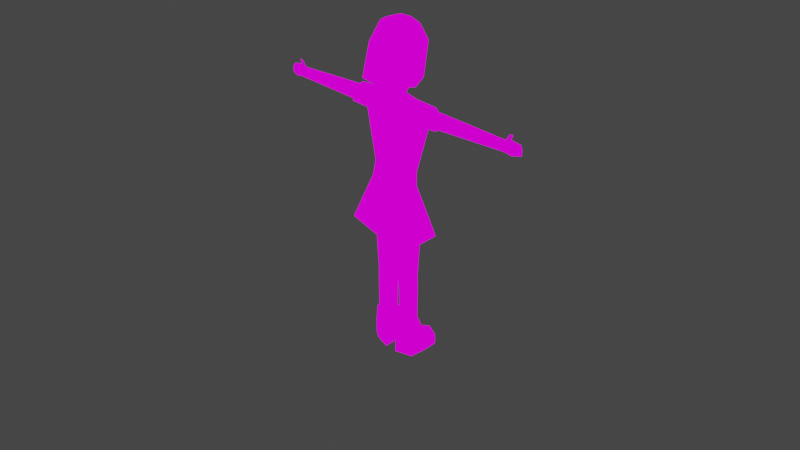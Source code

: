 # Source: gothgirl.blend.blend  (saved by Blender 2.93.20; exported with 4.5.12 LTS)
import bpy
from mathutils import Matrix  # noqa: F401  (used for matrix-valued properties, if any)

bpy.ops.wm.read_factory_settings(use_empty=True)
scene = bpy.context.scene
scene.name = 'Scene'

# ---- collections
col_collection = bpy.data.collections.new('Collection'); scene.collection.children.link(col_collection)

# ---- images (referenced by path relative to the original .blend; pixels are not part of the script)
import os
ASSET_DIR = os.environ.get("B2B_ASSET_DIR", "")  # directory of the original .blend (textures are referenced by path, not embedded)
HERE = os.path.dirname(os.path.abspath(__file__))  # packed textures are extracted next to this script under _unpacked/

def load_image(name, relpath, width, height, colorspace="sRGB"):
    """Load a texture the original file referenced (path relative to the .blend, or extracted next to this script)."""
    p = next((c for c in (os.path.join(HERE, relpath), os.path.join(ASSET_DIR, relpath)) if relpath and os.path.exists(c)), "")
    if p:
        img = bpy.data.images.load(p, check_existing=True)
        img.name = name
    else:  # same state as the original file: an image datablock whose file is absent (Cycles renders it pink)
        img = bpy.data.images.new(name, width, height)
        img.source = "FILE"
        img.filepath = "//" + (relpath or name)
    img.colorspace_settings.name = colorspace
    return img
img_texture_png = load_image('texture.png', 'texture.png', 1024, 1024, 'sRGB')

# ---- materials (node trees are filled in below, after node groups)
mat_material_003 = bpy.data.materials.new('Material.003')
mat_material_003.use_transparent_shadow = False

# ---- material node trees
mat_material_003.use_nodes = True; mat_material_003.node_tree.nodes.clear()
_N = mat_material_003.node_tree.nodes; _L = mat_material_003.node_tree.links
n0 = _N.new('ShaderNodeOutputMaterial'); n0.name = 'Material Output'; n0.location = (300, 300)
n1 = _N.new('ShaderNodeBsdfPrincipled'); n1.name = 'Principled BSDF'; n1.location = (10, 300)
n1.distribution = 'GGX'
n1.subsurface_method = 'BURLEY'
n1.inputs[3].default_value = 1.45
n1.inputs[27].default_value = (0.0, 0.0, 0.0, 1.0)
n1.inputs[28].default_value = 1.0
n2 = _N.new('ShaderNodeTexImage'); n2.name = 'Image Texture'; n2.location = (-291, 272)
n2.image = img_texture_png
_L.new(n2.outputs[0], n0.inputs[0])
n0.is_active_output = True

# ---- world
world_world = bpy.data.worlds.new('World'); scene.world = world_world
world_world.use_nodes = True; world_world.node_tree.nodes.clear()
_N = world_world.node_tree.nodes; _L = world_world.node_tree.links
n0 = _N.new('ShaderNodeOutputWorld'); n0.name = 'World Output'; n0.location = (300, 300)
n1 = _N.new('ShaderNodeBackground'); n1.name = 'Background'; n1.location = (10, 300)
n1.inputs[0].default_value = (0.05088, 0.05088, 0.05088, 1.0)
_L.new(n1.outputs[0], n0.inputs[0])
n0.is_active_output = True
world_world.color = (0.05088, 0.05088, 0.05088)
world_world.use_sun_shadow = False
world_world.sun_shadow_jitter_overblur = 0.0

# ---- cameras
cam_camera = bpy.data.cameras.new('Camera')
cam_camera.clip_end = 100.0
cam_camera.ortho_scale = 7.314

# ---- lights
light_light = bpy.data.lights.new('Light', 'POINT')
light_light.transmission_factor = 0.0
light_light.energy = 1000.0
light_light.shadow_soft_size = 0.1
light_light.shadow_maximum_resolution = 0.006
light_light.use_absolute_resolution = True

# ---- meshes
me_roundcube_003 = bpy.data.meshes.new('Roundcube.003')
me_roundcube_003.from_pydata([(-8.561, -0.1637, -1.864), (-8.712, -0.4493, -2.128), (-8.561, 0.2456, -2.574), (-8.712, -0.4975, -2.614), (-2.606, -0.4701, -1.934), (-3.622, -0.5514, -2.826), (-3.057, 0.3342, -2.895), (-2.463, -0.1548, -1.572), (-0.6687, 0.9977, -0.1542), (-0.6966, -0.4818, -0.1641), (-1.207, 2.002, 2.682), (-1.46, 0.3511, 3.075), (-1.136, -2.022, 2.547), (0.0, -2.706, 2.331), (-0.954, 1.288, 3.906), (-1.109, 0.3511, 4.007), (0.0, -1.265, 4.252), (-0.867, -0.962, 4.03), (-1.153, 1.58, 1.337), (-1.256, -2.757, -0.08576), (0.0, -3.096, -0.1572), (-1.033, 1.316, -0.129), (-1.825, -0.5827, -0.2279), (-1.143, 1.586, 1.301), (-1.213, 2.007, 2.558), (-1.793, 0.3568, 1.634), (-1.466, 0.3568, 2.951), (-1.354, -1.53, 1.328), (-1.083, -2.016, 2.424), (-0.6486, 0.03074, -1.096), (-0.7109, -0.4288, -1.011), (0.0, -0.8427, -0.9156), (-0.1645, 0.4587, -1.665), (-0.6596, 0.9804, -0.1542), (-0.6486, 0.03074, -1.096), (-0.8773, -0.4288, -1.011), (-1.627, -0.02759, -1.309), (-1.865, -0.6533, -1.834), (0.0, -1.248, -1.715), (-2.08, 0.9746, -3.117), (-2.173, -0.8388, -2.974), (0.0, -1.589, -3.208), (-1.543, 0.09176, -6.958), (-1.612, -0.6434, -7.046), (-0.6486, 0.03074, -1.096), (-0.7109, -0.4288, -1.011), (-1.646, -0.02759, -1.72), (-1.698, -0.6533, -1.834), (-3.246, -0.6337, -1.926), (-3.563, -0.7878, -2.921), (-3.475, 0.891, -2.998), (-3.173, -0.03597, -1.413), (-2.977, -0.4879, -2.394), (-2.904, 0.2313, -2.439), (-9.623, -0.09598, -1.87), (-9.774, -0.204, -2.142), (-9.623, 0.05879, -2.553), (-9.774, -0.2222, -2.589), (-9.001, 0.2737, -2.679), (-8.821, -0.1256, -1.709), (-8.972, -0.4113, -2.101), (-9.152, -0.4695, -2.73), (-8.592, -0.2225, -1.858), (-8.592, 0.0927, -2.583), (-3.173, 0.1519, -2.881), (-2.493, -0.2197, -1.568), (-2.919, 0.08328, -2.43), (-9.654, -0.1182, -1.893), (-9.654, 0.0009654, -2.56), (-9.032, 0.1207, -2.69), (-8.852, -0.1844, -1.751), (-8.561, -0.09314, -1.923), (-8.712, -0.4576, -2.212), (-2.565, -0.07054, -1.718), (-2.781, -0.4841, -2.088), (-9.623, -0.0693, -1.953), (-9.774, -0.2071, -2.219), (-8.972, -0.4196, -2.21), (-8.821, -0.05506, -1.836), (-9.654, -0.09766, -2.008), (-8.825, -0.09314, -1.473), (-8.825, -0.1637, -1.396), (-9.023, -0.1256, -1.346), (-9.023, -0.05506, -1.473), (-8.848, -0.2225, -1.388), (-9.047, -0.1844, -1.388), (-1.797, -0.5827, -0.2279), (-1.354, -1.53, 1.328), (-9.127, 0.2301, -2.654), (-8.984, -0.1196, -1.742), (-9.135, -0.3693, -2.109), (-9.278, -0.4194, -2.702), (-9.158, 0.09648, -2.664), (-9.015, -0.171, -1.78), (-9.135, -0.3765, -2.212), (-8.984, -0.05795, -1.86), (-7.099, -0.4548, -2.077), (-7.107, 0.269, -2.659), (-7.368, -0.5118, -2.67), (-6.95, -0.1613, -1.787), (-7.161, 0.1083, -2.661), (-6.981, -0.2217, -1.781), (-6.978, -0.08717, -1.869), (-7.146, -0.4646, -2.179), (-1.543, 0.09176, -8.106), (-1.612, -1.04, -8.193), (-1.617, 0.5609, -11.84), (-1.664, -0.6575, -11.9), (-2.803, 0.7657, -11.87), (-2.872, -1.884, -11.96), (-0.2886, -1.079, -11.85), (-0.2888, 1.044, -11.75), (-0.48, -1.211, -20.88), (-0.6069, 1.884, -21.17), (-1.583, 1.313, -21.26), (-1.622, -0.7223, -20.92), (-0.4603, -1.16, -22.25), (-0.5211, 1.552, -22.12), (-1.687, 1.374, -22.24), (-1.747, -0.5538, -22.3), (-0.6621, 3.575, -21.77), (-1.533, 2.951, -21.88), (-0.6201, 3.612, -22.12), (-1.587, 2.918, -22.24), (-0.6701, 0.8437, -20.67), (-1.426, 0.4507, -20.75), (-1.453, -0.5415, -20.79), (-0.67, -0.8849, -20.76), (-1.401, 0.5179, -15.9), (-1.426, -0.6122, -15.95), (-0.5187, -1.003, -15.91), (-0.691, 0.9656, -15.81), (-0.6481, 0.9324, -16.96), (-1.447, 0.4846, -17.05), (-1.458, -0.5874, -17.09), (-0.6103, -0.9617, -17.05), (-0.61, 0.9207, -19.62), (-0.5506, 2.068, -22.12), (-0.5548, -0.9615, -19.72), (-1.525, 0.5076, -19.67), (-1.555, -0.6707, -19.72), (-0.4226, -1.142, -22.75), (-0.4834, 1.571, -22.61), (-1.65, 1.392, -22.73), (-1.561, -0.5355, -22.8), (-0.5825, 3.631, -22.61), (-1.549, 2.937, -22.73), (8.561, -0.1637, -1.864), (8.712, -0.4493, -2.128), (8.561, 0.2456, -2.574), (8.712, -0.4975, -2.614), (2.606, -0.4701, -1.934), (3.622, -0.5514, -2.826), (3.057, 0.3342, -2.895), (2.463, -0.1548, -1.572), (0.0, 2.002, -0.2268), (0.0, 2.488, 2.693), (0.6687, 0.9977, -0.1542), (0.6966, -0.2121, -0.1641), (1.207, 2.002, 2.682), (1.46, 0.3511, 3.075), (0.0, -0.6594, -0.5527), (1.136, -2.022, 2.547), (0.0, 1.59, 4.09), (0.954, 1.288, 3.906), (0.0, 0.3511, 4.47), (1.109, 0.3511, 4.007), (0.867, -0.962, 4.03), (0.0, 2.71, 1.261), (1.153, 1.85, 1.337), (1.256, -2.757, -0.08576), (1.033, 1.704, -0.129), (1.825, -0.5827, -0.2279), (1.143, 1.856, 1.301), (1.213, 2.007, 2.558), (1.793, 0.3568, 1.634), (1.466, 0.3568, 2.951), (1.354, -1.53, 1.328), (1.083, -2.016, 2.424), (0.6486, 0.03074, -1.096), (0.7109, -0.4288, -1.011), (0.1645, 0.4587, -1.665), (0.0, 0.7906, -0.3726), (0.6596, 0.9804, -0.1542), (0.0, 0.4684, -1.224), (0.6486, 0.03074, -1.096), (0.8773, -0.4288, -1.011), (1.627, -0.02759, -1.309), (1.865, -0.6533, -1.834), (0.0, 0.8501, -1.914), (2.08, 0.9746, -3.117), (2.173, -0.8388, -2.974), (0.0, 2.39, -3.549), (1.543, 0.09176, -6.958), (1.612, -0.6434, -7.046), (0.0, -1.953, -6.939), (0.0, 1.607, -6.742), (0.6486, 0.03074, -1.096), (0.7109, -0.4288, -1.011), (1.646, -0.02759, -1.72), (1.698, -0.6533, -1.834), (3.246, -0.6337, -1.926), (3.563, -0.7878, -2.921), (3.475, 0.891, -2.998), (3.173, -0.03597, -1.413), (2.977, -0.4879, -2.394), (2.904, 0.2313, -2.439), (9.623, -0.09598, -1.87), (9.774, -0.204, -2.142), (9.623, 0.05879, -2.553), (9.774, -0.2222, -2.589), (9.001, 0.2737, -2.679), (8.821, -0.1256, -1.709), (8.972, -0.4113, -2.101), (9.152, -0.4695, -2.73), (8.592, -0.2225, -1.858), (8.592, 0.0927, -2.583), (3.173, 0.1519, -2.881), (2.493, -0.2197, -1.568), (2.919, 0.08328, -2.43), (9.654, -0.1182, -1.893), (9.654, 0.0009654, -2.56), (9.032, 0.1207, -2.69), (8.852, -0.1844, -1.751), (8.561, -0.09314, -1.923), (8.712, -0.4576, -2.212), (2.565, -0.07054, -1.718), (2.781, -0.4841, -2.088), (9.623, -0.0693, -1.953), (9.774, -0.2071, -2.219), (8.972, -0.4196, -2.21), (8.821, -0.05506, -1.836), (9.654, -0.09766, -2.008), (8.825, -0.09314, -1.473), (8.825, -0.1637, -1.396), (9.023, -0.1256, -1.346), (9.023, -0.05506, -1.473), (8.848, -0.2225, -1.388), (9.047, -0.1844, -1.388), (1.797, -0.5827, -0.2279), (1.354, -1.53, 1.328), (9.127, 0.2301, -2.654), (8.984, -0.1196, -1.742), (9.135, -0.3693, -2.109), (9.278, -0.4194, -2.702), (9.158, 0.09648, -2.664), (9.015, -0.171, -1.78), (9.135, -0.3765, -2.212), (8.984, -0.05795, -1.86), (7.099, -0.4548, -2.077), (7.107, 0.269, -2.659), (7.368, -0.5118, -2.67), (6.95, -0.1613, -1.787), (7.161, 0.1083, -2.661), (6.981, -0.2217, -1.781), (6.978, -0.08717, -1.869), (7.146, -0.4646, -2.179), (1.543, 0.09176, -8.106), (1.612, -1.04, -8.193), (0.0, -2.04, -8.087), (0.0, 1.607, -7.889), (1.617, 0.5609, -11.84), (1.664, -0.6575, -11.9), (0.0, -3.194, -11.85), (0.0, 2.281, -11.65), (2.803, 0.7657, -11.87), (2.872, -1.884, -11.96), (0.2886, -1.079, -11.85), (0.2888, 1.044, -11.75), (0.4906, -1.211, -20.88), (0.6175, 1.884, -21.17), (1.593, 1.313, -21.26), (1.481, -0.7223, -20.92), (0.4709, -1.16, -22.25), (0.5317, 1.552, -22.12), (1.698, 1.374, -22.24), (1.595, -0.5538, -22.3), (0.6728, 3.575, -21.77), (1.544, 2.951, -21.88), (0.6308, 3.612, -22.12), (1.598, 2.918, -22.24), (0.6807, 0.8437, -20.67), (1.436, 0.4507, -20.75), (1.463, -0.5415, -20.79), (0.6806, -0.8849, -20.76), (1.412, 0.5179, -15.9), (1.426, -0.6122, -15.95), (0.5753, -1.003, -15.91), (0.7017, 0.9656, -15.81), (0.6587, 0.9324, -16.96), (1.458, 0.4846, -17.05), (1.331, -0.5874, -17.09), (0.6758, -0.9617, -17.05), (0.6206, 0.9207, -19.62), (0.5612, 2.068, -22.12), (0.5655, -0.9615, -19.72), (1.536, 0.5076, -19.67), (1.566, -0.6707, -19.72), (0.4332, -1.142, -22.75), (0.4941, 1.571, -22.61), (1.66, 1.392, -22.73), (1.561, -0.5355, -22.8), (0.5931, 3.631, -22.61), (1.56, 2.937, -22.73)], [], [(103, 96, 1, 72), (95, 88, 56, 75), (102, 97, 2, 71), (101, 99, 0, 62), (100, 98, 3, 63), (168, 18, 10, 156), (156, 10, 14, 163), (18, 8, 21, 23), (161, 19, 27, 22), (10, 11, 15, 14), (11, 12, 17, 15), (19, 20, 13, 12), (12, 13, 16, 17), (161, 9, 30, 31), (163, 14, 15, 165), (165, 15, 17, 16), (161, 20, 19), (11, 10, 24, 26), (8, 9, 22, 21), (155, 8, 18, 168), (23, 25, 26, 24), (25, 27, 28, 26), (22, 27, 25), (21, 22, 25, 23), (19, 12, 28, 27), (9, 161, 22), (12, 11, 26, 28), (10, 18, 23, 24), (161, 31, 30, 32), (9, 8, 29, 30), (33, 182, 184, 29), (29, 8, 33), (8, 155, 182, 33), (34, 184, 189, 36), (35, 31, 38, 37), (35, 34, 44, 45), (36, 189, 192, 39), (37, 38, 41, 40), (39, 192, 196, 42), (40, 41, 195, 43), (40, 39, 42, 43), (45, 44, 46, 47), (37, 35, 45, 47), (36, 37, 47, 46), (34, 36, 46, 44), (39, 40, 49, 50), (37, 36, 51, 48), (36, 39, 50, 51), (40, 37, 48, 49), (64, 6, 53, 66), (49, 48, 51, 50), (79, 75, 56, 68), (93, 89, 54, 67), (94, 90, 55, 76), (92, 91, 57, 68), (63, 3, 61, 69), (72, 1, 60, 77), (59, 70, 85, 82), (71, 2, 58, 78), (1, 62, 70, 60), (2, 63, 69, 58), (88, 92, 68, 56), (90, 93, 67, 55), (76, 79, 68, 57), (5, 64, 66, 52), (97, 100, 63, 2), (96, 101, 62, 1), (55, 67, 79, 76), (78, 59, 82, 83), (3, 72, 77, 61), (91, 94, 76, 57), (67, 54, 75, 79), (99, 102, 71, 0), (89, 95, 75, 54), (98, 103, 72, 3), (84, 81, 82, 85), (81, 80, 83, 82), (0, 71, 80, 81), (62, 0, 81, 84), (70, 62, 84, 85), (71, 78, 83, 80), (27, 22, 86, 87), (19, 27, 87), (87, 86, 19), (59, 78, 95, 89), (61, 77, 94, 91), (60, 70, 93, 90), (58, 69, 92, 88), (69, 61, 91, 92), (77, 60, 90, 94), (70, 59, 89, 93), (78, 58, 88, 95), (5, 74, 103, 98), (7, 73, 102, 99), (4, 65, 101, 96), (6, 64, 100, 97), (64, 5, 98, 100), (65, 7, 99, 101), (73, 6, 97, 102), (74, 4, 96, 103), (36, 34, 35, 37), (42, 196, 260, 104), (43, 195, 259, 105), (43, 42, 104, 105), (104, 260, 264, 108), (105, 259, 263, 109), (105, 104, 108, 109), (106, 107, 109, 108), (107, 110, 263, 109), (111, 106, 108, 264), (110, 111, 264, 263), (112, 115, 119, 116), (124, 113, 136), (126, 125, 139, 140), (123, 122, 145, 146), (124, 127, 138, 136), (118, 114, 121, 123), (115, 114, 118, 119), (121, 120, 122, 123), (117, 116, 141, 142), (114, 113, 120, 121), (116, 117, 137), (132, 135, 127, 124), (135, 134, 126, 127), (134, 133, 125, 126), (133, 132, 124, 125), (106, 111, 131, 128), (107, 106, 128, 129), (110, 107, 129, 130), (111, 110, 130, 131), (128, 131, 132, 133), (129, 128, 133, 134), (130, 129, 134, 135), (131, 130, 135, 132), (136, 138, 112, 113), (113, 112, 116, 137), (113, 137, 122, 120), (117, 122, 137), (127, 112, 138), (139, 136, 113, 114), (140, 139, 114, 115), (138, 140, 115, 112), (125, 124, 136, 139), (127, 126, 140, 138), (143, 142, 141, 144), (142, 143, 146, 145), (122, 117, 142, 145), (119, 118, 143, 144), (118, 123, 146, 143), (116, 119, 144, 141), (256, 225, 148, 249), (248, 228, 209, 241), (255, 224, 149, 250), (254, 215, 147, 252), (253, 216, 150, 251), (168, 156, 159, 169), (156, 163, 164, 159), (169, 173, 171, 157), (161, 172, 177, 170), (159, 164, 166, 160), (160, 166, 167, 162), (170, 162, 13, 20), (162, 167, 16, 13), (161, 31, 180, 158), (163, 165, 166, 164), (165, 16, 167, 166), (161, 170, 20), (160, 176, 174, 159), (157, 171, 172, 158), (155, 168, 169, 157), (173, 174, 176, 175), (175, 176, 178, 177), (172, 175, 177), (171, 173, 175, 172), (170, 177, 178, 162), (158, 172, 161), (162, 178, 176, 160), (159, 174, 173, 169), (161, 181, 180, 31), (158, 180, 179, 157), (183, 179, 184, 182), (179, 183, 157), (157, 183, 182, 155), (185, 187, 189, 184), (186, 188, 38, 31), (186, 198, 197, 185), (187, 190, 192, 189), (188, 191, 41, 38), (190, 193, 196, 192), (191, 194, 195, 41), (191, 194, 193, 190), (198, 200, 199, 197), (188, 200, 198, 186), (187, 199, 200, 188), (185, 197, 199, 187), (190, 203, 202, 191), (188, 201, 204, 187), (187, 204, 203, 190), (191, 202, 201, 188), (217, 219, 206, 153), (202, 203, 204, 201), (232, 221, 209, 228), (246, 220, 207, 242), (247, 229, 208, 243), (245, 221, 210, 244), (216, 222, 214, 150), (225, 230, 213, 148), (212, 235, 238, 223), (224, 231, 211, 149), (148, 213, 223, 215), (149, 211, 222, 216), (241, 209, 221, 245), (243, 208, 220, 246), (229, 210, 221, 232), (152, 205, 219, 217), (250, 149, 216, 253), (249, 148, 215, 254), (208, 229, 232, 220), (231, 236, 235, 212), (150, 214, 230, 225), (244, 210, 229, 247), (220, 232, 228, 207), (252, 147, 224, 255), (242, 207, 228, 248), (251, 150, 225, 256), (237, 238, 235, 234), (234, 235, 236, 233), (147, 234, 233, 224), (215, 237, 234, 147), (223, 238, 237, 215), (224, 233, 236, 231), (177, 240, 239, 172), (170, 240, 177), (240, 170, 239), (212, 242, 248, 231), (214, 244, 247, 230), (213, 243, 246, 223), (211, 241, 245, 222), (222, 245, 244, 214), (230, 247, 243, 213), (223, 246, 242, 212), (231, 248, 241, 211), (152, 251, 256, 227), (154, 252, 255, 226), (151, 249, 254, 218), (153, 250, 253, 217), (217, 253, 251, 152), (218, 254, 252, 154), (226, 255, 250, 153), (227, 256, 249, 151), (187, 188, 186, 185), (193, 257, 260, 196), (194, 258, 259, 195), (194, 258, 257, 193), (257, 265, 264, 260), (258, 266, 263, 259), (258, 266, 265, 257), (261, 265, 266, 262), (262, 266, 263, 267), (268, 264, 265, 261), (267, 263, 264, 268), (269, 273, 276, 272), (281, 293, 270), (283, 297, 296, 282), (280, 303, 302, 279), (281, 293, 295, 284), (275, 280, 278, 271), (272, 276, 275, 271), (278, 280, 279, 277), (274, 299, 298, 273), (271, 278, 277, 270), (273, 294, 274), (289, 281, 284, 292), (292, 284, 283, 291), (291, 283, 282, 290), (290, 282, 281, 289), (261, 285, 288, 268), (262, 286, 285, 261), (267, 287, 286, 262), (268, 288, 287, 267), (285, 290, 289, 288), (286, 291, 290, 285), (287, 292, 291, 286), (288, 289, 292, 287), (293, 270, 269, 295), (270, 294, 273, 269), (270, 277, 279, 294), (274, 294, 279), (284, 295, 269), (296, 271, 270, 293), (297, 272, 271, 296), (295, 269, 272, 297), (282, 296, 293, 281), (284, 295, 297, 283), (300, 301, 298, 299), (299, 302, 303, 300), (279, 302, 299, 274), (276, 301, 300, 275), (275, 300, 303, 280), (273, 298, 301, 276), (140, 138, 136, 139), (297, 295, 293, 296)])
me_roundcube_003.polygons.foreach_set('material_index', [0, 0, 0, 0, 0, 0, 0, 0, 0, 0, 0, 0, 0, 0, 0, 0, 0, 0, 0, 0, 0, 0, 0, 0, 0, 0, 0, 0, 0, 0, 0, 0, 0, 2, 2, 0, 2, 2, 2, 2, 2, 2, 2, 2, 2, 2, 2, 2, 2, 0, 2, 0, 0, 0, 0, 0, 0, 0, 0, 0, 0, 0, 0, 0, 0, 0, 0, 0, 0, 0, 0, 0, 0, 0, 0, 0, 0, 0, 0, 0, 0, 0, 0, 0, 0, 0, 0, 0, 0, 0, 0, 0, 0, 0, 0, 0, 0, 0, 0, 0, 0, 2, 2, 2, 2, 2, 2, 2, 2, 2, 2, 2, 2, 2, 2, 2, 2, 2, 2, 2, 2, 2, 2, 2, 2, 2, 2, 2, 2, 2, 2, 2, 2, 2, 2, 2, 2, 2, 2, 2, 2, 2, 2, 2, 2, 2, 2, 2, 2, 2, 0, 0, 0, 0, 0, 0, 0, 0, 0, 0, 0, 0, 0, 0, 0, 0, 0, 0, 0, 0, 0, 0, 0, 0, 0, 0, 0, 0, 0, 0, 0, 0, 0, 2, 2, 0, 2, 2, 2, 2, 2, 2, 2, 2, 2, 2, 2, 2, 2, 0, 2, 0, 0, 0, 0, 0, 0, 0, 0, 0, 0, 0, 0, 0, 0, 0, 0, 0, 0, 0, 0, 0, 0, 0, 0, 0, 0, 0, 0, 0, 0, 0, 0, 0, 0, 0, 0, 0, 0, 0, 0, 0, 0, 0, 0, 0, 0, 0, 0, 0, 0, 2, 2, 2, 2, 2, 2, 2, 2, 2, 2, 2, 2, 2, 2, 2, 2, 2, 2, 2, 2, 2, 2, 2, 2, 2, 2, 2, 2, 2, 2, 2, 2, 2, 2, 2, 2, 2, 2, 2, 2, 2, 2, 2, 2, 2, 2, 2, 2, 2, 0, 0])
_uv = me_roundcube_003.uv_layers.new(name='UVMap')
_uv.uv.foreach_set('vector', [0.3348, 0.948, 0.3289, 0.9571, 0.329, 0.6373, 0.3339, 0.6374, 0.357, 0.3228, 0.3769, 0.3247, 0.3769, 0.3486, 0.3632, 0.3515, 0.2522, 0.527, 0.3044, 0.5507, 0.2985, 0.8425, 0.2536, 0.8449, 0.2426, 0.5291, 0.2453, 0.5222, 0.2479, 0.8456, 0.2452, 0.8525, 0.2715, 0.9529, 0.2434, 0.8934, 0.244, 0.6372, 0.2708, 0.6791, 0.09718, 0.7309, 0.1561, 0.732, 0.1608, 0.8397, 0.09688, 0.8392, 0.09428, 0.8731, 0.1788, 0.8432, 0.1453, 0.9585, 0.09488, 0.9817, 0.1739, 0.6352, 0.1739, 0.7972, 0.1547, 0.6269, 0.1733, 0.6368, 0.1715, 0.653, 0.1673, 0.6472, 0.1692, 0.6462, 0.1715, 0.6432, 0.1714, 0.856, 0.1398, 0.9608, 0.1201, 0.9732, 0.1366, 0.8515, 0.1661, 0.6695, 0.1672, 0.6981, 0.1587, 0.6855, 0.1596, 0.6696, 0.1658, 0.6564, 0.1609, 0.6578, 0.1605, 0.6507, 0.1654, 0.6485, 0.1654, 0.6485, 0.1605, 0.6507, 0.1617, 0.6435, 0.1653, 0.6432, 0.1136, 0.5915, 0.118, 0.605, 0.109, 0.602, 0.1098, 0.5968, 0.1001, 0.9343, 0.1319, 0.9357, 0.111, 0.981, 0.09773, 0.9835, 0.1687, 0.693, 0.1832, 0.6973, 0.1785, 0.7576, 0.1694, 0.769, 0.1715, 0.653, 0.1675, 0.6539, 0.1673, 0.6472, 0.1639, 0.9035, 0.1752, 0.7644, 0.1773, 0.7645, 0.1659, 0.9036, 0.1794, 0.6862, 0.1764, 0.7049, 0.1723, 0.7072, 0.1735, 0.6671, 0.09735, 0.6203, 0.1397, 0.6554, 0.1565, 0.7359, 0.09692, 0.7279, 0.1829, 0.8007, 0.1597, 0.9301, 0.1518, 0.9138, 0.162, 0.8117, 0.1754, 0.6695, 0.1754, 0.6926, 0.1679, 0.6982, 0.1669, 0.6694, 0.1723, 0.7072, 0.1605, 0.7215, 0.1613, 0.6903, 0.1835, 0.671, 0.1793, 0.818, 0.1656, 0.727, 0.1465, 0.6443, 0.1658, 0.6564, 0.1654, 0.6485, 0.1652, 0.6488, 0.1673, 0.6508, 0.1764, 0.7049, 0.1794, 0.7239, 0.1723, 0.7072, 0.1672, 0.6981, 0.1661, 0.6695, 0.1669, 0.6694, 0.1679, 0.6982, 0.1769, 0.633, 0.1769, 0.7683, 0.1765, 0.7716, 0.1758, 0.6447, 0.9999, 0.1295, 0.8185, 0.2428, 0.6204, 0.2761, 0.751, 0.001754, 0.118, 0.605, 0.118, 0.6216, 0.108, 0.6084, 0.109, 0.602, 0.118, 0.6048, 0.1206, 0.6067, 0.1259, 0.6137, 0.1213, 0.6194, 0.7426, 0.2192, 0.7426, 0.4388, 0.7421, 0.4352, 0.1181, 0.6046, 0.1259, 0.5915, 0.1206, 0.6067, 0.118, 0.6048, 0.125, 0.1605, 0.1434, 0.1766, 0.1479, 0.2116, 0.1054, 0.1572, 0.1388, 0.1445, 0.166, 0.141, 0.1722, 0.1853, 0.1135, 0.1913, 0.52, 0.731, 0.52, 0.8038, 0.52, 0.8038, 0.512, 0.7544, 0.1054, 0.1572, 0.1479, 0.2116, 0.1677, 0.295, 0.1087, 0.2424, 0.1135, 0.1913, 0.1722, 0.1853, 0.1829, 0.2678, 0.1072, 0.2524, 0.1087, 0.2424, 0.1677, 0.295, 0.1502, 0.5044, 0.0925, 0.4872, 0.1072, 0.2524, 0.1829, 0.2678, 0.1816, 0.5101, 0.1091, 0.5101, 0.081, 0.2328, 0.1087, 0.2424, 0.0925, 0.4872, 0.08046, 0.4902, 0.4729, 0.7381, 0.5021, 0.731, 0.5021, 0.8628, 0.4622, 0.8763, 0.1527, 0.3771, 0.1638, 0.407, 0.1637, 0.4125, 0.1527, 0.3826, 0.485, 0.7507, 0.5493, 0.7852, 0.5493, 0.7852, 0.485, 0.7507, 0.09, 0.4908, 0.1132, 0.4849, 0.1152, 0.4929, 0.09, 0.4908, 0.1509, 0.3208, 0.1509, 0.4652, 0.1214, 0.4056, 0.1213, 0.2721, 0.1699, 0.2956, 0.1801, 0.2721, 0.1801, 0.4275, 0.17, 0.4345, 0.086, 0.2721, 0.1213, 0.309, 0.1213, 0.4496, 0.09013, 0.4269, 0.1509, 0.3285, 0.1699, 0.2956, 0.17, 0.4345, 0.1535, 0.468, 0.5916, 0.3494, 0.5632, 0.3554, 0.5632, 0.3554, 0.5916, 0.3494, 0.2621, 0.8568, 0.2477, 0.8496, 0.2402, 0.8396, 0.2637, 0.8312, 0.3644, 0.3529, 0.3632, 0.3515, 0.3769, 0.3486, 0.3769, 0.3504, 0.6468, 0.4502, 0.6609, 0.4498, 0.6609, 0.4498, 0.6468, 0.4502, 0.2885, 0.1681, 0.3117, 0.1678, 0.3117, 0.4572, 0.288, 0.4602, 0.39, 0.3288, 0.39, 0.352, 0.3769, 0.3548, 0.3784, 0.3433, 0.2708, 0.6791, 0.244, 0.6372, 0.245, 0.5542, 0.2718, 0.5961, 0.3339, 0.6374, 0.329, 0.6373, 0.3266, 0.5843, 0.3329, 0.5843, 0.6609, 0.4498, 0.6468, 0.4502, 0.6468, 0.4502, 0.6609, 0.4498, 0.2536, 0.8449, 0.2985, 0.8425, 0.3044, 0.9306, 0.2508, 0.8965, 0.329, 0.6373, 0.3114, 0.6526, 0.3044, 0.5999, 0.3266, 0.5843, 0.2778, 0.6899, 0.2708, 0.6791, 0.2718, 0.5961, 0.2788, 0.607, 0.39, 0.3228, 0.39, 0.3288, 0.3784, 0.3433, 0.3788, 0.3403, 0.3145, 0.161, 0.3956, 0.1664, 0.4023, 0.4613, 0.318, 0.4599, 0.3689, 0.3583, 0.3644, 0.3529, 0.3769, 0.3504, 0.3767, 0.3572, 0.7013, 0.3262, 0.5916, 0.3494, 0.5916, 0.3494, 0.7013, 0.3262, 0.2788, 0.9683, 0.2715, 0.9529, 0.2708, 0.6791, 0.2778, 0.6899, 0.3289, 0.9571, 0.3098, 0.9719, 0.3114, 0.6526, 0.329, 0.6373, 0.3673, 0.3586, 0.3618, 0.3534, 0.3644, 0.3529, 0.3689, 0.3583, 0.2858, 0.4489, 0.2692, 0.4582, 0.2692, 0.4582, 0.2858, 0.4489, 0.3574, 0.6377, 0.3339, 0.6374, 0.3329, 0.5843, 0.363, 0.5492, 0.2873, 0.1816, 0.4078, 0.1719, 0.4078, 0.4601, 0.2885, 0.4623, 0.3618, 0.3534, 0.3613, 0.352, 0.3632, 0.3515, 0.3644, 0.3529, 0.2453, 0.5222, 0.2522, 0.527, 0.2536, 0.8449, 0.2479, 0.8456, 0.354, 0.3236, 0.357, 0.3228, 0.3632, 0.3515, 0.3613, 0.352, 0.363, 0.9044, 0.3348, 0.948, 0.3339, 0.6374, 0.3574, 0.6377, 0.5126, 0.805, 0.4661, 0.7977, 0.4687, 0.7638, 0.5126, 0.7536, 0.512, 0.7437, 0.5073, 0.7468, 0.5021, 0.7384, 0.5073, 0.731, 0.512, 0.7933, 0.5074, 0.7948, 0.5073, 0.7468, 0.512, 0.7437, 0.6468, 0.4502, 0.6609, 0.4498, 0.6609, 0.4498, 0.6468, 0.4502, 0.2911, 0.09625, 0.3407, 0.09111, 0.3441, 0.4606, 0.2909, 0.4549, 0.5074, 0.7948, 0.5021, 0.7768, 0.5021, 0.7384, 0.5073, 0.7468, 0.514, 0.736, 0.514, 0.8444, 0.514, 0.8444, 0.514, 0.736, 0.3691, 0.8198, 0.514, 0.736, 0.514, 0.736, 0.1747, 0.655, 0.1778, 0.6517, 0.1778, 0.6592, 0.2419, 0.897, 0.2508, 0.8965, 0.2517, 0.9292, 0.2436, 0.9296, 0.363, 0.5492, 0.3329, 0.5843, 0.3323, 0.5504, 0.3607, 0.5222, 0.3266, 0.5843, 0.3044, 0.5999, 0.3057, 0.5671, 0.3264, 0.5504, 0.2788, 0.607, 0.2718, 0.5961, 0.2708, 0.5713, 0.2769, 0.5815, 0.2718, 0.5961, 0.245, 0.5542, 0.2473, 0.5318, 0.2708, 0.5713, 0.3329, 0.5843, 0.3266, 0.5843, 0.3264, 0.5504, 0.3323, 0.5504, 0.6468, 0.4502, 0.6609, 0.4498, 0.6609, 0.4498, 0.6468, 0.4502, 0.2508, 0.8965, 0.3044, 0.9306, 0.3014, 0.9563, 0.2517, 0.9292, 0.1306, 0.7151, 0.1357, 0.7022, 0.1365, 0.7682, 0.133, 0.7717, 0.1303, 0.7681, 0.129, 0.7665, 0.1294, 0.6998, 0.1303, 0.7002, 0.1367, 0.6995, 0.1395, 0.6978, 0.1395, 0.7657, 0.1372, 0.7675, 0.5632, 0.3554, 0.5916, 0.3494, 0.5916, 0.3494, 0.5632, 0.3554, 0.5916, 0.3494, 0.7013, 0.3262, 0.7013, 0.3262, 0.5916, 0.3494, 0.1306, 0.7676, 0.1303, 0.7681, 0.1303, 0.7002, 0.1306, 0.6997, 0.129, 0.7665, 0.1201, 0.759, 0.123, 0.6978, 0.1294, 0.6998, 0.1357, 0.7022, 0.1367, 0.6995, 0.1372, 0.7675, 0.1365, 0.7682, 0.1107, 0.1588, 0.1382, 0.1447, 0.1388, 0.1445, 0.1135, 0.1913, 0.6944, 0.236, 0.6499, 0.2462, 0.649, 0.1458, 0.7114, 0.1738, 0.635, 0.2811, 0.635, 0.215, 0.5955, 0.2155, 0.5955, 0.2816, 0.6743, 0.2803, 0.6743, 0.2583, 0.635, 0.2595, 0.635, 0.2816, 0.6413, 0.9608, 0.6126, 0.9629, 0.6212, 0.7019, 0.6908, 0.7323, 0.5955, 0.8141, 0.6751, 0.818, 0.6849, 0.7603, 0.5795, 0.7555, 0.5955, 0.8141, 0.5598, 0.8514, 0.5438, 0.7589, 0.5795, 0.7555, 0.66, 0.7327, 0.6211, 0.7483, 0.5795, 0.7555, 0.6908, 0.7323, 0.6211, 0.7483, 0.6528, 0.7499, 0.6849, 0.7603, 0.5795, 0.7555, 0.6446, 0.72, 0.66, 0.7327, 0.6908, 0.7323, 0.6212, 0.7019, 0.6528, 0.7499, 0.6446, 0.72, 0.6212, 0.7019, 0.6849, 0.7603, 0.8037, 0.5353, 0.8036, 0.4446, 0.8197, 0.433, 0.8197, 0.567, 0.8527, 0.7736, 0.7604, 0.7984, 0.8527, 0.7736, 0.6048, 0.2427, 0.6126, 0.2423, 0.6126, 0.2423, 0.6048, 0.2427, 0.9073, 0.2329, 0.7576, 0.2311, 0.7576, 0.2311, 0.9073, 0.2329, 0.6048, 0.1978, 0.5914, 0.197, 0.5914, 0.197, 0.6048, 0.1978, 0.8043, 0.3652, 0.7879, 0.3702, 0.7938, 0.3295, 0.8051, 0.3286, 0.7885, 0.4029, 0.7879, 0.3702, 0.8043, 0.3652, 0.8051, 0.4066, 0.8964, 0.3375, 0.76, 0.3393, 0.7576, 0.2311, 0.9073, 0.2329, 0.6446, 0.72, 0.6528, 0.7499, 0.6528, 0.7499, 0.6446, 0.72, 0.7516, 0.3482, 0.8952, 0.3531, 0.883, 0.4508, 0.7658, 0.4419, 0.6528, 0.7499, 0.6446, 0.72, 0.6446, 0.72, 0.6048, 0.218, 0.5914, 0.2173, 0.5914, 0.197, 0.6048, 0.1978, 0.6223, 0.2176, 0.6158, 0.2173, 0.6158, 0.197, 0.6223, 0.1973, 0.6048, 0.2224, 0.6126, 0.222, 0.6126, 0.2423, 0.6048, 0.2427, 0.6126, 0.222, 0.6158, 0.2214, 0.6158, 0.2416, 0.6126, 0.2423, 0.6126, 0.1911, 0.6158, 0.1904, 0.6158, 0.2104, 0.6126, 0.2111, 0.6048, 0.1914, 0.6126, 0.1911, 0.6126, 0.2111, 0.6048, 0.2114, 0.6223, 0.2486, 0.6158, 0.2483, 0.6158, 0.2283, 0.6223, 0.2286, 0.6048, 0.249, 0.5914, 0.2483, 0.5914, 0.2283, 0.6048, 0.229, 0.6126, 0.2111, 0.6158, 0.2104, 0.6158, 0.2214, 0.6126, 0.222, 0.6048, 0.2114, 0.6126, 0.2111, 0.6126, 0.222, 0.6048, 0.2224, 0.6223, 0.2286, 0.6158, 0.2283, 0.6158, 0.2173, 0.6223, 0.2176, 0.6048, 0.229, 0.5914, 0.2283, 0.5914, 0.2173, 0.6048, 0.218, 0.7967, 0.4676, 0.7973, 0.4065, 0.8174, 0.4072, 0.8168, 0.4665, 0.8168, 0.4665, 0.8174, 0.4072, 0.8311, 0.4003, 0.8304, 0.4753, 0.8168, 0.4665, 0.8304, 0.4753, 0.8311, 0.5132, 0.8215, 0.5124, 0.6446, 0.72, 0.6446, 0.72, 0.6446, 0.72, 0.779, 0.5401, 0.8037, 0.5353, 0.779, 0.5401, 0.8662, 0.518, 0.8527, 0.7736, 0.7604, 0.7984, 0.7657, 0.5123, 0.8183, 0.456, 0.8183, 0.544, 0.7926, 0.5422, 0.7926, 0.4568, 0.779, 0.5401, 0.7789, 0.4444, 0.8036, 0.4446, 0.8037, 0.5353, 0.6126, 0.2423, 0.6158, 0.2416, 0.6158, 0.2416, 0.6126, 0.2423, 0.6223, 0.1973, 0.6158, 0.197, 0.6158, 0.197, 0.6223, 0.1973, 0.66, 0.7327, 0.6446, 0.72, 0.6528, 0.7499, 0.6211, 0.7483, 0.6446, 0.72, 0.66, 0.7327, 0.66, 0.7327, 0.6446, 0.72, 0.6446, 0.72, 0.6446, 0.72, 0.6446, 0.72, 0.6446, 0.72, 0.8051, 0.4066, 0.8043, 0.3652, 0.8043, 0.3652, 0.8051, 0.4066, 0.8043, 0.3652, 0.8051, 0.3286, 0.8051, 0.3286, 0.8043, 0.3652, 0.8197, 0.567, 0.8197, 0.433, 0.8197, 0.433, 0.8197, 0.567, 0.3348, 0.948, 0.3339, 0.6374, 0.329, 0.6373, 0.3289, 0.9571, 0.357, 0.3228, 0.3632, 0.3515, 0.3769, 0.3486, 0.3769, 0.3247, 0.2522, 0.527, 0.2536, 0.8449, 0.2985, 0.8425, 0.3044, 0.5507, 0.2426, 0.5291, 0.2452, 0.8525, 0.2479, 0.8456, 0.2453, 0.5222, 0.2715, 0.9529, 0.2708, 0.6791, 0.244, 0.6372, 0.2434, 0.8934, 0.09718, 0.7309, 0.09688, 0.8392, 0.03362, 0.8397, 0.03753, 0.732, 0.09428, 0.8731, 0.09488, 0.9817, 0.05589, 0.9585, 0.02363, 0.8505, 0.1739, 0.6352, 0.1733, 0.6368, 0.1547, 0.6269, 0.1739, 0.7972, 0.1794, 0.7239, 0.1723, 0.7072, 0.1605, 0.7215, 0.1678, 0.7424, 0.1714, 0.856, 0.1366, 0.8515, 0.1201, 0.9732, 0.1398, 0.9608, 0.1661, 0.6695, 0.1596, 0.6696, 0.1587, 0.6855, 0.1672, 0.6981, 0.1569, 0.6578, 0.1573, 0.6497, 0.1605, 0.6507, 0.1609, 0.6578, 0.1573, 0.6497, 0.1591, 0.6441, 0.1617, 0.6435, 0.1605, 0.6507, 0.1136, 0.5915, 0.1098, 0.5968, 0.109, 0.602, 0.118, 0.605, 0.04042, 0.9339, 0.07578, 0.9835, 0.1005, 0.981, 0.09924, 0.9357, 0.1687, 0.693, 0.1694, 0.769, 0.1785, 0.7576, 0.1832, 0.6973, 0.1715, 0.653, 0.169, 0.6603, 0.1675, 0.6539, 0.1694, 0.8682, 0.1714, 0.8688, 0.1866, 0.7322, 0.1846, 0.7316, 0.1794, 0.6862, 0.1735, 0.6671, 0.1723, 0.7072, 0.1764, 0.7049, 0.09735, 0.6203, 0.09692, 0.7279, 0.04096, 0.7267, 0.06196, 0.6554, 0.1879, 0.7135, 0.1736, 0.7051, 0.1733, 0.7997, 0.1733, 0.8538, 0.1754, 0.6695, 0.1669, 0.6694, 0.1679, 0.6982, 0.1754, 0.6926, 0.1723, 0.7072, 0.1613, 0.6903, 0.1605, 0.7215, 0.1768, 0.6301, 0.1465, 0.6443, 0.1656, 0.727, 0.1809, 0.7834, 0.1743, 0.6995, 0.1713, 0.693, 0.1742, 0.6913, 0.1743, 0.691, 0.1764, 0.7049, 0.1723, 0.7072, 0.1794, 0.7239, 0.1672, 0.6981, 0.1679, 0.6982, 0.1669, 0.6694, 0.1661, 0.6695, 0.1769, 0.633, 0.1758, 0.6447, 0.1765, 0.7716, 0.1769, 0.7683, 0.9999, 0.1295, 0.751, 0.001754, 0.6204, 0.2761, 0.8185, 0.2428, 0.118, 0.605, 0.109, 0.602, 0.108, 0.6084, 0.118, 0.6216, 0.118, 0.6048, 0.1213, 0.6194, 0.1259, 0.6137, 0.1206, 0.6067, 0.7426, 0.2192, 0.7421, 0.4352, 0.7426, 0.4388, 0.1181, 0.6046, 0.118, 0.6048, 0.1206, 0.6067, 0.1259, 0.5915, 0.125, 0.1605, 0.1054, 0.1572, 0.1479, 0.2116, 0.1434, 0.1766, 0.1388, 0.1445, 0.1135, 0.1913, 0.1722, 0.1853, 0.166, 0.141, 0.52, 0.731, 0.512, 0.7544, 0.52, 0.8038, 0.52, 0.8038, 0.1054, 0.1572, 0.1087, 0.2424, 0.1677, 0.295, 0.1479, 0.2116, 0.1135, 0.1913, 0.1072, 0.2524, 0.1829, 0.2678, 0.1722, 0.1853, 0.1087, 0.2424, 0.0925, 0.4872, 0.1502, 0.5044, 0.1677, 0.295, 0.1072, 0.2524, 0.1091, 0.5101, 0.1816, 0.5101, 0.1829, 0.2678, 0.081, 0.2328, 0.08046, 0.4902, 0.0925, 0.4872, 0.1087, 0.2424, 0.4729, 0.7381, 0.4622, 0.8763, 0.5021, 0.8628, 0.5021, 0.731, 0.1527, 0.3771, 0.1527, 0.3826, 0.1637, 0.4125, 0.1638, 0.407, 0.485, 0.7507, 0.485, 0.7507, 0.5493, 0.7852, 0.5493, 0.7852, 0.09, 0.4908, 0.09, 0.4908, 0.1152, 0.4929, 0.1132, 0.4849, 0.1509, 0.3208, 0.1213, 0.2721, 0.1214, 0.4056, 0.1509, 0.4652, 0.1699, 0.2956, 0.17, 0.4345, 0.1801, 0.4275, 0.1801, 0.2721, 0.086, 0.2721, 0.09013, 0.4269, 0.1213, 0.4496, 0.1213, 0.309, 0.1509, 0.3285, 0.1535, 0.468, 0.17, 0.4345, 0.1699, 0.2956, 0.5916, 0.3494, 0.5916, 0.3494, 0.5632, 0.3554, 0.5632, 0.3554, 0.2621, 0.8568, 0.2637, 0.8312, 0.2402, 0.8396, 0.2477, 0.8496, 0.3644, 0.3529, 0.3769, 0.3504, 0.3769, 0.3486, 0.3632, 0.3515, 0.6468, 0.4502, 0.6468, 0.4502, 0.6609, 0.4498, 0.6609, 0.4498, 0.2885, 0.1681, 0.288, 0.4602, 0.3117, 0.4572, 0.3117, 0.1678, 0.39, 0.3288, 0.3784, 0.3433, 0.3769, 0.3548, 0.39, 0.352, 0.2708, 0.6791, 0.2718, 0.5961, 0.245, 0.5542, 0.244, 0.6372, 0.3339, 0.6374, 0.3329, 0.5843, 0.3266, 0.5843, 0.329, 0.6373, 0.6609, 0.4498, 0.6609, 0.4498, 0.6468, 0.4502, 0.6468, 0.4502, 0.2536, 0.8449, 0.2508, 0.8965, 0.3044, 0.9306, 0.2985, 0.8425, 0.329, 0.6373, 0.3266, 0.5843, 0.3044, 0.5999, 0.3114, 0.6526, 0.2778, 0.6899, 0.2788, 0.607, 0.2718, 0.5961, 0.2708, 0.6791, 0.39, 0.3228, 0.3788, 0.3403, 0.3784, 0.3433, 0.39, 0.3288, 0.3145, 0.161, 0.318, 0.4599, 0.4023, 0.4613, 0.3956, 0.1664, 0.3689, 0.3583, 0.3767, 0.3572, 0.3769, 0.3504, 0.3644, 0.3529, 0.7013, 0.3262, 0.7013, 0.3262, 0.5916, 0.3494, 0.5916, 0.3494, 0.2788, 0.9683, 0.2778, 0.6899, 0.2708, 0.6791, 0.2715, 0.9529, 0.3289, 0.9571, 0.329, 0.6373, 0.3114, 0.6526, 0.3098, 0.9719, 0.3673, 0.3586, 0.3689, 0.3583, 0.3644, 0.3529, 0.3618, 0.3534, 0.2858, 0.4489, 0.2858, 0.4489, 0.2692, 0.4582, 0.2692, 0.4582, 0.3574, 0.6377, 0.363, 0.5492, 0.3329, 0.5843, 0.3339, 0.6374, 0.2873, 0.1816, 0.2885, 0.4623, 0.4078, 0.4601, 0.4078, 0.1719, 0.3618, 0.3534, 0.3644, 0.3529, 0.3632, 0.3515, 0.3613, 0.352, 0.2453, 0.5222, 0.2479, 0.8456, 0.2536, 0.8449, 0.2522, 0.527, 0.354, 0.3236, 0.3613, 0.352, 0.3632, 0.3515, 0.357, 0.3228, 0.363, 0.9044, 0.3574, 0.6377, 0.3339, 0.6374, 0.3348, 0.948, 0.5126, 0.805, 0.5126, 0.7536, 0.4687, 0.7638, 0.4661, 0.7977, 0.512, 0.7437, 0.5073, 0.731, 0.5021, 0.7384, 0.5073, 0.7468, 0.512, 0.7933, 0.512, 0.7437, 0.5073, 0.7468, 0.5074, 0.7948, 0.6468, 0.4502, 0.6468, 0.4502, 0.6609, 0.4498, 0.6609, 0.4498, 0.2911, 0.09625, 0.2909, 0.4549, 0.3441, 0.4606, 0.3407, 0.09111, 0.5074, 0.7948, 0.5073, 0.7468, 0.5021, 0.7384, 0.5021, 0.7768, 0.514, 0.736, 0.514, 0.736, 0.514, 0.8444, 0.514, 0.8444, 0.3691, 0.8198, 0.514, 0.736, 0.514, 0.736, 0.1681, 0.6973, 0.1713, 0.691, 0.1713, 0.7028, 0.2419, 0.897, 0.2436, 0.9296, 0.2517, 0.9292, 0.2508, 0.8965, 0.363, 0.5492, 0.3607, 0.5222, 0.3323, 0.5504, 0.3329, 0.5843, 0.3266, 0.5843, 0.3264, 0.5504, 0.3057, 0.5671, 0.3044, 0.5999, 0.2788, 0.607, 0.2769, 0.5815, 0.2708, 0.5713, 0.2718, 0.5961, 0.2718, 0.5961, 0.2708, 0.5713, 0.2473, 0.5318, 0.245, 0.5542, 0.3329, 0.5843, 0.3323, 0.5504, 0.3264, 0.5504, 0.3266, 0.5843, 0.6468, 0.4502, 0.6468, 0.4502, 0.6609, 0.4498, 0.6609, 0.4498, 0.2508, 0.8965, 0.2517, 0.9292, 0.3014, 0.9563, 0.3044, 0.9306, 0.1306, 0.7151, 0.133, 0.7717, 0.1365, 0.7682, 0.1357, 0.7022, 0.1303, 0.7681, 0.1303, 0.7002, 0.1294, 0.6998, 0.129, 0.7665, 0.1367, 0.6995, 0.1372, 0.7675, 0.1395, 0.7657, 0.1395, 0.6978, 0.5632, 0.3554, 0.5632, 0.3554, 0.5916, 0.3494, 0.5916, 0.3494, 0.5916, 0.3494, 0.5916, 0.3494, 0.7013, 0.3262, 0.7013, 0.3262, 0.1306, 0.7676, 0.1306, 0.6997, 0.1303, 0.7002, 0.1303, 0.7681, 0.129, 0.7665, 0.1294, 0.6998, 0.123, 0.6978, 0.1201, 0.759, 0.1357, 0.7022, 0.1365, 0.7682, 0.1372, 0.7675, 0.1367, 0.6995, 0.1107, 0.1588, 0.1135, 0.1913, 0.1388, 0.1445, 0.1382, 0.1447, 0.6944, 0.236, 0.7114, 0.1738, 0.649, 0.1458, 0.6499, 0.2462, 0.635, 0.2811, 0.5955, 0.2816, 0.5955, 0.2155, 0.635, 0.215, 0.6743, 0.2803, 0.635, 0.2816, 0.635, 0.2595, 0.6743, 0.2583, 0.6413, 0.9608, 0.6908, 0.7323, 0.6212, 0.7019, 0.6126, 0.9629, 0.5955, 0.8141, 0.5795, 0.7555, 0.6849, 0.7603, 0.6751, 0.818, 0.5955, 0.8141, 0.5795, 0.7555, 0.5438, 0.7589, 0.5598, 0.8514, 0.66, 0.7327, 0.6908, 0.7323, 0.5795, 0.7555, 0.6211, 0.7483, 0.6211, 0.7483, 0.5795, 0.7555, 0.6849, 0.7603, 0.6528, 0.7499, 0.6446, 0.72, 0.6212, 0.7019, 0.6908, 0.7323, 0.66, 0.7327, 0.6528, 0.7499, 0.6849, 0.7603, 0.6212, 0.7019, 0.6446, 0.72, 0.8037, 0.5353, 0.8197, 0.567, 0.8197, 0.433, 0.8036, 0.4446, 0.8527, 0.7736, 0.8527, 0.7736, 0.7604, 0.7984, 0.6048, 0.2427, 0.6048, 0.2427, 0.6126, 0.2423, 0.6126, 0.2423, 0.9073, 0.2329, 0.9073, 0.2329, 0.7576, 0.2311, 0.7576, 0.2311, 0.6048, 0.1978, 0.6048, 0.1978, 0.5914, 0.197, 0.5914, 0.197, 0.8043, 0.3652, 0.8051, 0.3286, 0.7938, 0.3295, 0.7879, 0.3702, 0.7885, 0.4029, 0.8051, 0.4066, 0.8043, 0.3652, 0.7879, 0.3702, 0.8964, 0.3375, 0.9073, 0.2329, 0.7576, 0.2311, 0.76, 0.3393, 0.6446, 0.72, 0.6446, 0.72, 0.6528, 0.7499, 0.6528, 0.7499, 0.7516, 0.3482, 0.7658, 0.4419, 0.883, 0.4508, 0.8952, 0.3531, 0.6528, 0.7499, 0.6446, 0.72, 0.6446, 0.72, 0.6048, 0.218, 0.6048, 0.1978, 0.5914, 0.197, 0.5914, 0.2173, 0.6223, 0.2176, 0.6223, 0.1973, 0.6158, 0.197, 0.6158, 0.2173, 0.6048, 0.2224, 0.6048, 0.2427, 0.6126, 0.2423, 0.6126, 0.222, 0.6126, 0.222, 0.6126, 0.2423, 0.6158, 0.2416, 0.6158, 0.2214, 0.6126, 0.1911, 0.6126, 0.2111, 0.6158, 0.2104, 0.6158, 0.1904, 0.6048, 0.1914, 0.6048, 0.2114, 0.6126, 0.2111, 0.6126, 0.1911, 0.6223, 0.2486, 0.6223, 0.2286, 0.6158, 0.2283, 0.6158, 0.2483, 0.6048, 0.249, 0.6048, 0.229, 0.5914, 0.2283, 0.5914, 0.2483, 0.6126, 0.2111, 0.6126, 0.222, 0.6158, 0.2214, 0.6158, 0.2104, 0.6048, 0.2114, 0.6048, 0.2224, 0.6126, 0.222, 0.6126, 0.2111, 0.6223, 0.2286, 0.6223, 0.2176, 0.6158, 0.2173, 0.6158, 0.2283, 0.6048, 0.229, 0.6048, 0.218, 0.5914, 0.2173, 0.5914, 0.2283, 0.7967, 0.4676, 0.8168, 0.4665, 0.8174, 0.4072, 0.7973, 0.4065, 0.8168, 0.4665, 0.8304, 0.4753, 0.8311, 0.4003, 0.8174, 0.4072, 0.8168, 0.4665, 0.8215, 0.5124, 0.8311, 0.5132, 0.8304, 0.4753, 0.6446, 0.72, 0.6446, 0.72, 0.6446, 0.72, 0.779, 0.5401, 0.779, 0.5401, 0.8037, 0.5353, 0.8662, 0.518, 0.7657, 0.5123, 0.7604, 0.7984, 0.8527, 0.7736, 0.8183, 0.456, 0.7926, 0.4568, 0.7926, 0.5422, 0.8183, 0.544, 0.779, 0.5401, 0.8037, 0.5353, 0.8036, 0.4446, 0.7789, 0.4444, 0.6126, 0.2423, 0.6126, 0.2423, 0.6158, 0.2416, 0.6158, 0.2416, 0.6223, 0.1973, 0.6223, 0.1973, 0.6158, 0.197, 0.6158, 0.197, 0.66, 0.7327, 0.6211, 0.7483, 0.6528, 0.7499, 0.6446, 0.72, 0.6446, 0.72, 0.6446, 0.72, 0.66, 0.7327, 0.66, 0.7327, 0.6446, 0.72, 0.6446, 0.72, 0.6446, 0.72, 0.6446, 0.72, 0.8051, 0.4066, 0.8051, 0.4066, 0.8043, 0.3652, 0.8043, 0.3652, 0.8043, 0.3652, 0.8043, 0.3652, 0.8051, 0.3286, 0.8051, 0.3286, 0.8197, 0.567, 0.8197, 0.567, 0.8197, 0.433, 0.8197, 0.433, 0.0, 0.0, 0.0, 0.0, 0.0, 0.0, 0.0, 0.0, 0.0, 0.0, 0.0, 0.0, 0.0, 0.0, 0.0, 0.0])
me_roundcube_003.materials.append(mat_material_003)
me_roundcube_003.materials.append(None)
me_roundcube_003.materials.append(mat_material_003)
me_roundcube_003.use_remesh_fix_poles = True
me_roundcube_003.use_remesh_preserve_attributes = False
me_roundcube_003.update()

# ---- objects
ob_light = bpy.data.objects.new('Light', light_light)
ob_camera = bpy.data.objects.new('Camera', cam_camera)
ob_roundcube_001 = bpy.data.objects.new('Roundcube.001', me_roundcube_003)

# ---- transforms, parenting, visibility, modifiers, constraints
ob_light.location = (4.076, 1.005, 5.904)
ob_light.rotation_euler = (0.6503, 0.05522, 1.866)
ob_light.lock_rotations_4d = False
ob_light.empty_display_type = 'ARROWS'
ob_light.color = (0.0, 0.0, 0.0, 0.0)
ob_light.lineart.crease_threshold = 0.0
ob_camera.location = (7.359, -6.926, 4.958)
ob_camera.rotation_euler = (1.109, 0.0, 0.8149)
ob_camera.lock_rotations_4d = False
ob_camera.empty_display_type = 'ARROWS'
ob_camera.color = (0.0, 0.0, 0.0, 0.0)
ob_camera.display_type = 'WIRE'
ob_camera.lineart.crease_threshold = 0.0
ob_roundcube_001.location = (0.02667, -0.03497, 1.537)
ob_roundcube_001.scale = (0.1622, 0.09959, 0.1323)

# ---- collection membership
col_collection.objects.link(ob_light)
col_collection.objects.link(ob_camera)
col_collection.objects.link(ob_roundcube_001)

# ---- scene / render settings (as saved in the file)
scene.camera = ob_camera
scene.frame_start = 1; scene.frame_end = 250; scene.frame_set(1)
scene.render.engine = 'BLENDER_EEVEE_NEXT'
scene.cycles.use_denoising = False
scene.cycles.samples = 128
scene.cycles.sampling_pattern = 'TABULATED_SOBOL'
scene.cycles.use_adaptive_sampling = False
scene.cycles.use_light_tree = False
scene.view_settings.view_transform = 'Filmic'
bpy.context.view_layer.update()

